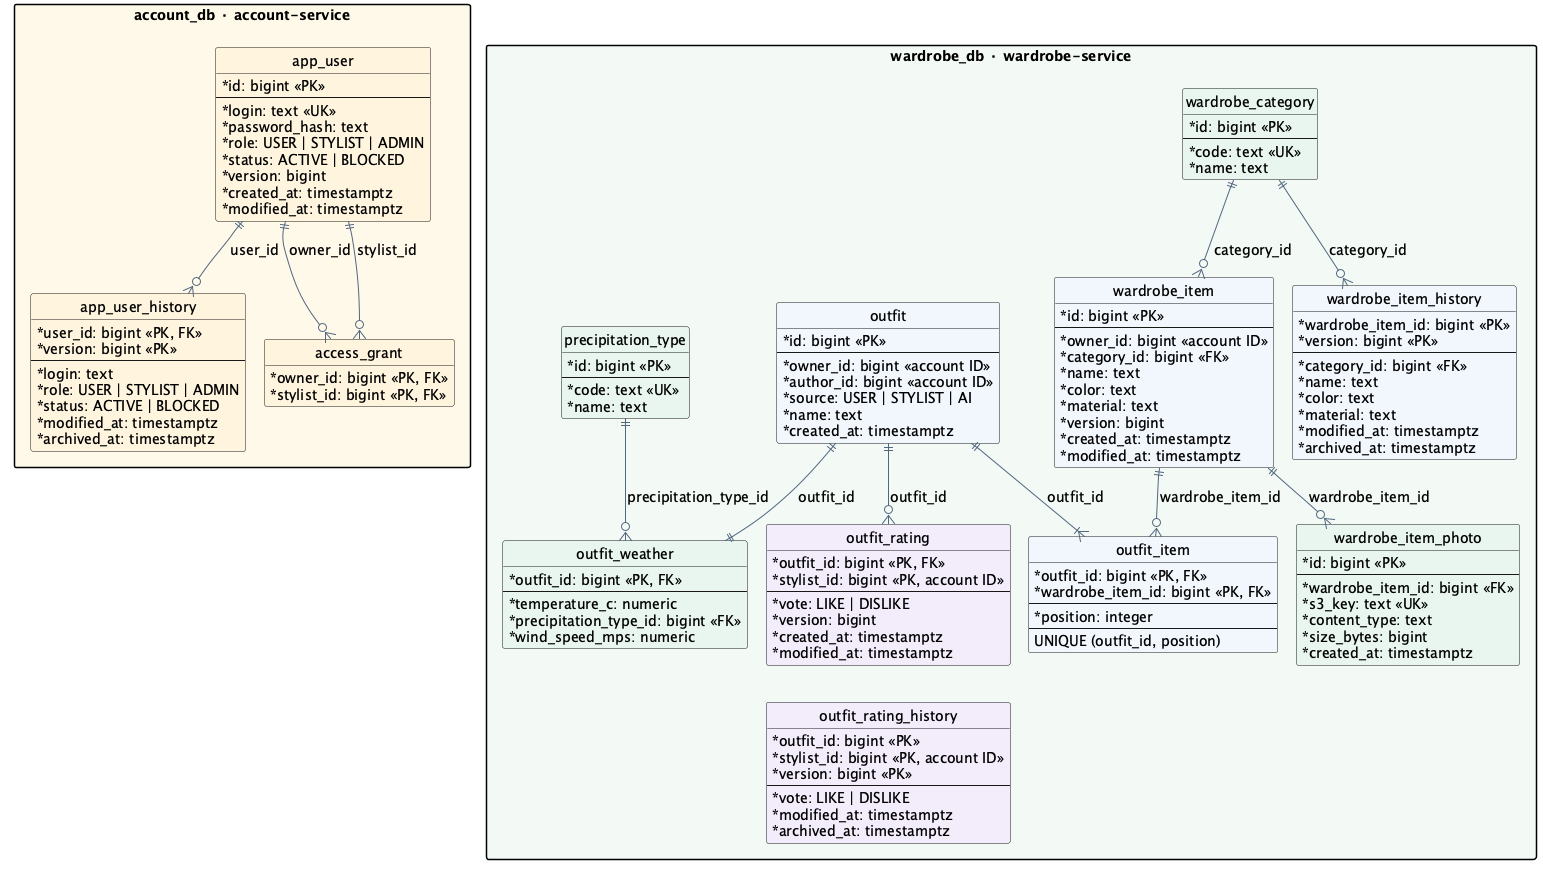

The diagram above was rendered by PlantUML. Its source (embedded in the PNG):
@startuml data
!pragma layout smetana
skinparam backgroundColor #FFFFFF
skinparam defaultFontName SansSerif
skinparam defaultFontSize 14
skinparam shadowing false
skinparam classAttributeIconSize 0
skinparam packageStyle rectangle
skinparam nodesep 55
skinparam ranksep 65
skinparam ArrowColor #52677F
hide methods
hide circle

package "account_db · account-service" as account #FFF8E9 {
  entity "app_user" as user #FFF5DF {
    * id: bigint <<PK>>
    --
    * login: text <<UK>>
    * password_hash: text
    * role: USER | STYLIST | ADMIN
    * status: ACTIVE | BLOCKED
    * version: bigint
    * created_at: timestamptz
    * modified_at: timestamptz
  }
  entity "app_user_history" as user_history #FFF5DF {
    * user_id: bigint <<PK, FK>>
    * version: bigint <<PK>>
    --
    * login: text
    * role: USER | STYLIST | ADMIN
    * status: ACTIVE | BLOCKED
    * modified_at: timestamptz
    * archived_at: timestamptz
  }
  entity "access_grant" as grant #FFF5DF {
    * owner_id: bigint <<PK, FK>>
    * stylist_id: bigint <<PK, FK>>
  }
  user ||--o{ user_history : user_id
  user ||--o{ grant : owner_id
  user ||--o{ grant : stylist_id
}

package "wardrobe_db · wardrobe-service" as wardrobe #F2F8F5 {
  entity "wardrobe_category" as category #E8F5EF {
    * id: bigint <<PK>>
    --
    * code: text <<UK>>
    * name: text
  }
  entity "wardrobe_item" as item #F0F6FC {
    * id: bigint <<PK>>
    --
    * owner_id: bigint <<account ID>>
    * category_id: bigint <<FK>>
    * name: text
    * color: text
    * material: text
    * version: bigint
    * created_at: timestamptz
    * modified_at: timestamptz
  }
  entity "wardrobe_item_history" as item_history #F0F6FC {
    * wardrobe_item_id: bigint <<PK>>
    * version: bigint <<PK>>
    --
    * category_id: bigint <<FK>>
    * name: text
    * color: text
    * material: text
    * modified_at: timestamptz
    * archived_at: timestamptz
  }
  entity "wardrobe_item_photo" as photo #E8F5EF {
    * id: bigint <<PK>>
    --
    * wardrobe_item_id: bigint <<FK>>
    * s3_key: text <<UK>>
    * content_type: text
    * size_bytes: bigint
    * created_at: timestamptz
  }
  entity "outfit" as outfit #F0F6FC {
    * id: bigint <<PK>>
    --
    * owner_id: bigint <<account ID>>
    * author_id: bigint <<account ID>>
    * source: USER | STYLIST | AI
    * name: text
    * created_at: timestamptz
  }
  entity "outfit_item" as composition #F0F6FC {
    * outfit_id: bigint <<PK, FK>>
    * wardrobe_item_id: bigint <<PK, FK>>
    --
    * position: integer
    --
    UNIQUE (outfit_id, position)
  }
  entity "outfit_weather" as weather #E8F5EF {
    * outfit_id: bigint <<PK, FK>>
    --
    * temperature_c: numeric
    * precipitation_type_id: bigint <<FK>>
    * wind_speed_mps: numeric
  }
  entity "precipitation_type" as precipitation #E8F5EF {
    * id: bigint <<PK>>
    --
    * code: text <<UK>>
    * name: text
  }
  entity "outfit_rating" as rating #F2EDFB {
    * outfit_id: bigint <<PK, FK>>
    * stylist_id: bigint <<PK, account ID>>
    --
    * vote: LIKE | DISLIKE
    * version: bigint
    * created_at: timestamptz
    * modified_at: timestamptz
  }
  entity "outfit_rating_history" as rating_history #F2EDFB {
    * outfit_id: bigint <<PK>>
    * stylist_id: bigint <<PK, account ID>>
    * version: bigint <<PK>>
    --
    * vote: LIKE | DISLIKE
    * modified_at: timestamptz
    * archived_at: timestamptz
  }
  category ||--o{ item : category_id
  category ||--o{ item_history : category_id
  item ||--o{ photo : wardrobe_item_id
  item ||--o{ composition : wardrobe_item_id
  outfit ||--|{ composition : outfit_id
  outfit ||--|| weather : outfit_id
  precipitation ||--o{ weather : precipitation_type_id
  outfit ||--o{ rating : outfit_id
  rating -[hidden]down-> rating_history
}
account -[hidden]right-> wardrobe
@enduml